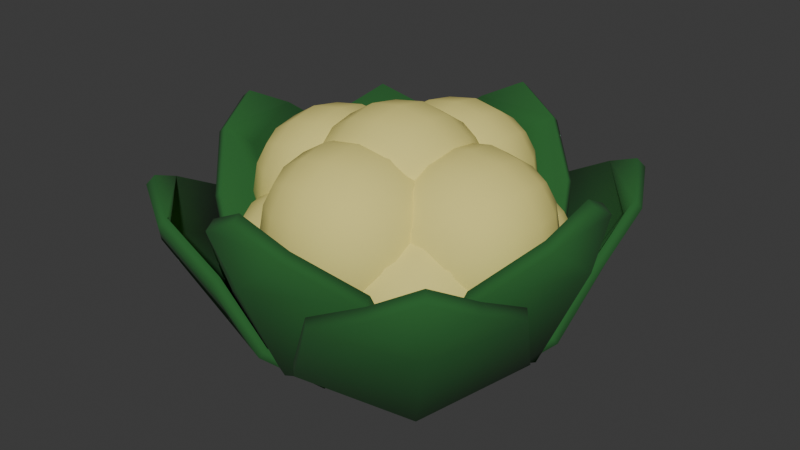 # Source: cauliflower_medium.blend  (saved by Blender 4.1.23; exported with 4.5.12 LTS)
import bpy
from mathutils import Matrix  # noqa: F401  (used for matrix-valued properties, if any)

bpy.ops.wm.read_factory_settings(use_empty=True)
scene = bpy.context.scene
scene.name = 'Scene'

# ---- collections
col_collection = bpy.data.collections.new('Collection'); scene.collection.children.link(col_collection)

# ---- materials (node trees are filled in below, after node groups)
mat_leafy_green = bpy.data.materials.new('leafy_green')
mat_leafy_green.use_transparent_shadow = False
mat_material_001 = bpy.data.materials.new('Material.001')
mat_material_001.alpha_threshold = 0.0
mat_material_001.use_transparent_shadow = False
mat_material_001.roughness = 0.5
mat_material_001.line_color = (0.0, 0.0, 0.0, 1.0)

# ---- material node trees
mat_leafy_green.use_nodes = True; mat_leafy_green.node_tree.nodes.clear()
_N = mat_leafy_green.node_tree.nodes; _L = mat_leafy_green.node_tree.links
n0 = _N.new('ShaderNodeBsdfPrincipled'); n0.name = 'Principled BSDF'; n0.location = (10, 300)
n0.inputs[0].default_value = (0.01741, 0.1197, 0.02477, 1.0)
n0.inputs[2].default_value = 1.0
n1 = _N.new('ShaderNodeOutputMaterial'); n1.name = 'Material Output'; n1.location = (300, 300)
_L.new(n0.outputs[0], n1.inputs[0])
n1.is_active_output = True
mat_material_001.use_nodes = True; mat_material_001.node_tree.nodes.clear()
_N = mat_material_001.node_tree.nodes; _L = mat_material_001.node_tree.links
n0 = _N.new('ShaderNodeOutputMaterial'); n0.name = 'Material Output'; n0.location = (300, 300)
n1 = _N.new('ShaderNodeBsdfPrincipled'); n1.name = 'Principled BSDF'; n1.location = (10, 300)
n1.inputs[0].default_value = (0.8001, 0.7091, 0.2089, 1.0)
n1.inputs[2].default_value = 1.0
n1.inputs[3].default_value = 1.45
_L.new(n1.outputs[0], n0.inputs[0])
n0.is_active_output = True

# ---- world
world_world = bpy.data.worlds.new('World'); scene.world = world_world
world_world.use_nodes = True; world_world.node_tree.nodes.clear()
_N = world_world.node_tree.nodes; _L = world_world.node_tree.links
n0 = _N.new('ShaderNodeOutputWorld'); n0.name = 'World Output'; n0.location = (300, 300)
n1 = _N.new('ShaderNodeBackground'); n1.name = 'Background'; n1.location = (10, 300)
n1.inputs[0].default_value = (0.05088, 0.05088, 0.05088, 1.0)
_L.new(n1.outputs[0], n0.inputs[0])
n0.is_active_output = True
world_world.color = (0.05088, 0.05088, 0.05088)
world_world.use_sun_shadow = False
world_world.sun_shadow_jitter_overblur = 0.0

# ---- meshes
me_plane_013 = bpy.data.meshes.new('Plane.013')
me_plane_013.from_pydata([(0.05976, 0.0729, 0.009035), (-0.07361, -0.05886, 0.009127), (0.4828, -0.1518, 0.2896), (0.1462, -0.4845, 0.2898), (0.4366, -0.05906, 0.112), (0.3329, 0.04586, 0.0174), (-0.04988, -0.3323, 0.01766), (0.05384, -0.4372, 0.1122), (0.02623, -0.02658, -0.05092), (0.1711, -0.1732, -0.03497), (0.2956, -0.2992, 0.02339), (0.4816, -0.323, 0.3822), (0.4087, -0.4134, 0.2898), (0.3174, -0.4852, 0.3823), (0.3182, 0.06071, 0.03907), (0.0428, 0.09008, 0.03546), (0.009795, -0.009932, -0.02556), (-0.09056, -0.04169, 0.03555), (0.03873, -0.4219, 0.1348), (0.1308, -0.4689, 0.3129), (0.4675, -0.1363, 0.3127), (0.4215, -0.04374, 0.1346), (-0.06453, -0.3174, 0.03933), (0.1553, -0.1572, -0.01087), (0.2805, -0.2838, 0.04598), (0.3019, -0.4695, 0.4057), (0.4661, -0.3073, 0.4056), (0.3942, -0.3987, 0.3112), (0.4239, -0.4288, 0.4385), (0.4083, -0.413, 0.4621)], [], [(8, 9, 6, 1), (9, 10, 7, 6), (5, 4, 10, 9), (0, 5, 9, 8), (10, 12, 13, 3, 7), (11, 28, 13, 12), (4, 2, 11, 12, 10), (16, 17, 22, 23), (23, 22, 18, 24), (14, 23, 24, 21), (15, 16, 23, 14), (24, 18, 19, 25, 27), (26, 27, 25, 29), (21, 24, 27, 26, 20), (0, 8, 16, 15), (6, 7, 18, 22), (2, 4, 21, 20), (5, 0, 15, 14), (28, 11, 26, 29), (4, 5, 14, 21), (11, 2, 20, 26), (8, 1, 17, 16), (1, 6, 22, 17), (3, 13, 25, 19), (7, 3, 19, 18), (13, 28, 29, 25)])
me_plane_013.polygons.foreach_set('use_smooth', [True] * 26)
_uv = me_plane_013.uv_layers.new(name='UVMap')
_uv.uv.foreach_set('vector', [0.5, 0.0, 0.5, 0.3333, 1.0, 0.3333, 1.0, 0.0, 0.5, 0.3333, 0.5, 0.6667, 1.0, 0.6667, 1.0, 0.3333, 0.0, 0.3333, 0.0, 0.6667, 0.5, 0.6667, 0.5, 0.3333, 0.0, 0.0, 0.0, 0.3333, 0.5, 0.3333, 0.5, 0.0, 0.5, 0.6667, 0.5, 0.9071, 0.6544, 1.0, 1.0, 1.0, 1.0, 0.6667, 0.3456, 1.0, 0.5, 1.0, 0.6544, 1.0, 0.5, 0.9071, 0.0, 0.6667, 0.0, 1.0, 0.3456, 1.0, 0.5, 0.9071, 0.5, 0.6667, 0.5, 0.0, 1.0, 0.0, 1.0, 0.3333, 0.5, 0.3333, 0.5, 0.3333, 1.0, 0.3333, 1.0, 0.6667, 0.5, 0.6667, 0.0, 0.3333, 0.5, 0.3333, 0.5, 0.6667, 0.0, 0.6667, 0.0, 0.0, 0.5, 0.0, 0.5, 0.3333, 0.0, 0.3333, 0.5, 0.6667, 1.0, 0.6667, 1.0, 1.0, 0.6544, 1.0, 0.5, 0.9071, 0.3456, 1.0, 0.5, 0.9071, 0.6544, 1.0, 0.5, 1.0, 0.0, 0.6667, 0.5, 0.6667, 0.5, 0.9071, 0.3456, 1.0, 0.0, 1.0, 0.0, 0.0, 0.5, 0.0, 0.5, 0.0, 0.0, 0.0, 1.0, 0.3333, 1.0, 0.6667, 1.0, 0.6667, 1.0, 0.3333, 0.0, 1.0, 0.0, 0.6667, 0.0, 0.6667, 0.0, 1.0, 0.0, 0.3333, 0.0, 0.0, 0.0, 0.0, 0.0, 0.3333, 0.5, 1.0, 0.3456, 1.0, 0.3456, 1.0, 0.5, 1.0, 0.0, 0.6667, 0.0, 0.3333, 0.0, 0.3333, 0.0, 0.6667, 0.3456, 1.0, 0.0, 1.0, 0.0, 1.0, 0.3456, 1.0, 0.5, 0.0, 1.0, 0.0, 1.0, 0.0, 0.5, 0.0, 1.0, 0.0, 1.0, 0.3333, 1.0, 0.3333, 1.0, 0.0, 1.0, 1.0, 0.6544, 1.0, 0.6544, 1.0, 1.0, 1.0, 1.0, 0.6667, 1.0, 1.0, 1.0, 1.0, 1.0, 0.6667, 0.6544, 1.0, 0.5, 1.0, 0.5, 1.0, 0.6544, 1.0])
me_plane_013.materials.append(mat_leafy_green)
me_plane_013.update()
me_plane_012 = bpy.data.meshes.new('Plane.012')
me_plane_012.from_pydata([(0.0729, -0.05976, 0.009035), (-0.05886, 0.07361, 0.009127), (-0.1518, -0.4828, 0.2896), (-0.4845, -0.1462, 0.2898), (-0.05906, -0.4366, 0.112), (0.04586, -0.3329, 0.0174), (-0.3323, 0.04988, 0.01766), (-0.4372, -0.05384, 0.1122), (-0.02658, -0.02623, -0.05092), (-0.1732, -0.1711, -0.03497), (-0.2992, -0.2956, 0.02339), (-0.323, -0.4816, 0.3822), (-0.4134, -0.4087, 0.2898), (-0.4852, -0.3174, 0.3823), (0.06071, -0.3182, 0.03907), (0.09008, -0.0428, 0.03546), (-0.009932, -0.009795, -0.02556), (-0.04169, 0.09056, 0.03555), (-0.4219, -0.03873, 0.1348), (-0.4689, -0.1308, 0.3129), (-0.1363, -0.4675, 0.3127), (-0.04374, -0.4215, 0.1346), (-0.3174, 0.06453, 0.03933), (-0.1572, -0.1553, -0.01087), (-0.2838, -0.2805, 0.04598), (-0.4695, -0.3019, 0.4057), (-0.3073, -0.4661, 0.4056), (-0.3987, -0.3942, 0.3112), (-0.4288, -0.4239, 0.4385), (-0.413, -0.4083, 0.4621)], [], [(8, 9, 6, 1), (9, 10, 7, 6), (5, 4, 10, 9), (0, 5, 9, 8), (10, 12, 13, 3, 7), (11, 28, 13, 12), (4, 2, 11, 12, 10), (16, 17, 22, 23), (23, 22, 18, 24), (14, 23, 24, 21), (15, 16, 23, 14), (24, 18, 19, 25, 27), (26, 27, 25, 29), (21, 24, 27, 26, 20), (0, 8, 16, 15), (6, 7, 18, 22), (2, 4, 21, 20), (5, 0, 15, 14), (28, 11, 26, 29), (4, 5, 14, 21), (11, 2, 20, 26), (8, 1, 17, 16), (1, 6, 22, 17), (3, 13, 25, 19), (7, 3, 19, 18), (13, 28, 29, 25)])
me_plane_012.polygons.foreach_set('use_smooth', [True] * 26)
_uv = me_plane_012.uv_layers.new(name='UVMap')
_uv.uv.foreach_set('vector', [0.5, 0.0, 0.5, 0.3333, 1.0, 0.3333, 1.0, 0.0, 0.5, 0.3333, 0.5, 0.6667, 1.0, 0.6667, 1.0, 0.3333, 0.0, 0.3333, 0.0, 0.6667, 0.5, 0.6667, 0.5, 0.3333, 0.0, 0.0, 0.0, 0.3333, 0.5, 0.3333, 0.5, 0.0, 0.5, 0.6667, 0.5, 0.9071, 0.6544, 1.0, 1.0, 1.0, 1.0, 0.6667, 0.3456, 1.0, 0.5, 1.0, 0.6544, 1.0, 0.5, 0.9071, 0.0, 0.6667, 0.0, 1.0, 0.3456, 1.0, 0.5, 0.9071, 0.5, 0.6667, 0.5, 0.0, 1.0, 0.0, 1.0, 0.3333, 0.5, 0.3333, 0.5, 0.3333, 1.0, 0.3333, 1.0, 0.6667, 0.5, 0.6667, 0.0, 0.3333, 0.5, 0.3333, 0.5, 0.6667, 0.0, 0.6667, 0.0, 0.0, 0.5, 0.0, 0.5, 0.3333, 0.0, 0.3333, 0.5, 0.6667, 1.0, 0.6667, 1.0, 1.0, 0.6544, 1.0, 0.5, 0.9071, 0.3456, 1.0, 0.5, 0.9071, 0.6544, 1.0, 0.5, 1.0, 0.0, 0.6667, 0.5, 0.6667, 0.5, 0.9071, 0.3456, 1.0, 0.0, 1.0, 0.0, 0.0, 0.5, 0.0, 0.5, 0.0, 0.0, 0.0, 1.0, 0.3333, 1.0, 0.6667, 1.0, 0.6667, 1.0, 0.3333, 0.0, 1.0, 0.0, 0.6667, 0.0, 0.6667, 0.0, 1.0, 0.0, 0.3333, 0.0, 0.0, 0.0, 0.0, 0.0, 0.3333, 0.5, 1.0, 0.3456, 1.0, 0.3456, 1.0, 0.5, 1.0, 0.0, 0.6667, 0.0, 0.3333, 0.0, 0.3333, 0.0, 0.6667, 0.3456, 1.0, 0.0, 1.0, 0.0, 1.0, 0.3456, 1.0, 0.5, 0.0, 1.0, 0.0, 1.0, 0.0, 0.5, 0.0, 1.0, 0.0, 1.0, 0.3333, 1.0, 0.3333, 1.0, 0.0, 1.0, 1.0, 0.6544, 1.0, 0.6544, 1.0, 1.0, 1.0, 1.0, 0.6667, 1.0, 1.0, 1.0, 1.0, 1.0, 0.6667, 0.6544, 1.0, 0.5, 1.0, 0.5, 1.0, 0.6544, 1.0])
me_plane_012.materials.append(mat_leafy_green)
me_plane_012.update()
me_plane_011 = bpy.data.meshes.new('Plane.011')
me_plane_011.from_pydata([(-0.05976, -0.0729, 0.009035), (0.07361, 0.05886, 0.009127), (-0.4828, 0.1518, 0.2896), (-0.1462, 0.4845, 0.2898), (-0.4366, 0.05906, 0.112), (-0.3329, -0.04586, 0.0174), (0.04988, 0.3323, 0.01766), (-0.05384, 0.4372, 0.1122), (-0.02623, 0.02658, -0.05092), (-0.1711, 0.1732, -0.03497), (-0.2956, 0.2992, 0.02339), (-0.4816, 0.323, 0.3822), (-0.4087, 0.4134, 0.2898), (-0.3174, 0.4852, 0.3823), (-0.3182, -0.06071, 0.03907), (-0.0428, -0.09008, 0.03546), (-0.009795, 0.009932, -0.02556), (0.09056, 0.04169, 0.03555), (-0.03873, 0.4219, 0.1348), (-0.1308, 0.4689, 0.3129), (-0.4675, 0.1363, 0.3127), (-0.4215, 0.04374, 0.1346), (0.06453, 0.3174, 0.03933), (-0.1553, 0.1572, -0.01087), (-0.2805, 0.2838, 0.04598), (-0.3019, 0.4695, 0.4057), (-0.4661, 0.3073, 0.4056), (-0.3942, 0.3987, 0.3112), (-0.4239, 0.4288, 0.4385), (-0.4083, 0.413, 0.4621)], [], [(8, 9, 6, 1), (9, 10, 7, 6), (5, 4, 10, 9), (0, 5, 9, 8), (10, 12, 13, 3, 7), (11, 28, 13, 12), (4, 2, 11, 12, 10), (16, 17, 22, 23), (23, 22, 18, 24), (14, 23, 24, 21), (15, 16, 23, 14), (24, 18, 19, 25, 27), (26, 27, 25, 29), (21, 24, 27, 26, 20), (0, 8, 16, 15), (6, 7, 18, 22), (2, 4, 21, 20), (5, 0, 15, 14), (28, 11, 26, 29), (4, 5, 14, 21), (11, 2, 20, 26), (8, 1, 17, 16), (1, 6, 22, 17), (3, 13, 25, 19), (7, 3, 19, 18), (13, 28, 29, 25)])
me_plane_011.polygons.foreach_set('use_smooth', [True] * 26)
_uv = me_plane_011.uv_layers.new(name='UVMap')
_uv.uv.foreach_set('vector', [0.5, 0.0, 0.5, 0.3333, 1.0, 0.3333, 1.0, 0.0, 0.5, 0.3333, 0.5, 0.6667, 1.0, 0.6667, 1.0, 0.3333, 0.0, 0.3333, 0.0, 0.6667, 0.5, 0.6667, 0.5, 0.3333, 0.0, 0.0, 0.0, 0.3333, 0.5, 0.3333, 0.5, 0.0, 0.5, 0.6667, 0.5, 0.9071, 0.6544, 1.0, 1.0, 1.0, 1.0, 0.6667, 0.3456, 1.0, 0.5, 1.0, 0.6544, 1.0, 0.5, 0.9071, 0.0, 0.6667, 0.0, 1.0, 0.3456, 1.0, 0.5, 0.9071, 0.5, 0.6667, 0.5, 0.0, 1.0, 0.0, 1.0, 0.3333, 0.5, 0.3333, 0.5, 0.3333, 1.0, 0.3333, 1.0, 0.6667, 0.5, 0.6667, 0.0, 0.3333, 0.5, 0.3333, 0.5, 0.6667, 0.0, 0.6667, 0.0, 0.0, 0.5, 0.0, 0.5, 0.3333, 0.0, 0.3333, 0.5, 0.6667, 1.0, 0.6667, 1.0, 1.0, 0.6544, 1.0, 0.5, 0.9071, 0.3456, 1.0, 0.5, 0.9071, 0.6544, 1.0, 0.5, 1.0, 0.0, 0.6667, 0.5, 0.6667, 0.5, 0.9071, 0.3456, 1.0, 0.0, 1.0, 0.0, 0.0, 0.5, 0.0, 0.5, 0.0, 0.0, 0.0, 1.0, 0.3333, 1.0, 0.6667, 1.0, 0.6667, 1.0, 0.3333, 0.0, 1.0, 0.0, 0.6667, 0.0, 0.6667, 0.0, 1.0, 0.0, 0.3333, 0.0, 0.0, 0.0, 0.0, 0.0, 0.3333, 0.5, 1.0, 0.3456, 1.0, 0.3456, 1.0, 0.5, 1.0, 0.0, 0.6667, 0.0, 0.3333, 0.0, 0.3333, 0.0, 0.6667, 0.3456, 1.0, 0.0, 1.0, 0.0, 1.0, 0.3456, 1.0, 0.5, 0.0, 1.0, 0.0, 1.0, 0.0, 0.5, 0.0, 1.0, 0.0, 1.0, 0.3333, 1.0, 0.3333, 1.0, 0.0, 1.0, 1.0, 0.6544, 1.0, 0.6544, 1.0, 1.0, 1.0, 1.0, 0.6667, 1.0, 1.0, 1.0, 1.0, 1.0, 0.6667, 0.6544, 1.0, 0.5, 1.0, 0.5, 1.0, 0.6544, 1.0])
me_plane_011.materials.append(mat_leafy_green)
me_plane_011.update()
me_plane_010 = bpy.data.meshes.new('Plane.010')
me_plane_010.from_pydata([(-0.0729, 0.05976, 0.009035), (0.05886, -0.07361, 0.009127), (0.1518, 0.4828, 0.2896), (0.4845, 0.1462, 0.2898), (0.05906, 0.4366, 0.112), (-0.04586, 0.3329, 0.0174), (0.3323, -0.04988, 0.01766), (0.4372, 0.05384, 0.1122), (0.02658, 0.02623, -0.05092), (0.1732, 0.1711, -0.03497), (0.2992, 0.2956, 0.02339), (0.323, 0.4816, 0.3822), (0.4134, 0.4087, 0.2898), (0.4852, 0.3174, 0.3823), (-0.06071, 0.3182, 0.03907), (-0.09008, 0.0428, 0.03546), (0.009932, 0.009795, -0.02556), (0.04169, -0.09056, 0.03555), (0.4219, 0.03873, 0.1348), (0.4689, 0.1308, 0.3129), (0.1363, 0.4675, 0.3127), (0.04374, 0.4215, 0.1346), (0.3174, -0.06453, 0.03933), (0.1572, 0.1553, -0.01087), (0.2838, 0.2805, 0.04598), (0.4695, 0.3019, 0.4057), (0.3073, 0.4661, 0.4056), (0.3987, 0.3942, 0.3112), (0.4288, 0.4239, 0.4385), (0.413, 0.4083, 0.4621)], [], [(8, 9, 6, 1), (9, 10, 7, 6), (5, 4, 10, 9), (0, 5, 9, 8), (10, 12, 13, 3, 7), (11, 28, 13, 12), (4, 2, 11, 12, 10), (16, 17, 22, 23), (23, 22, 18, 24), (14, 23, 24, 21), (15, 16, 23, 14), (24, 18, 19, 25, 27), (26, 27, 25, 29), (21, 24, 27, 26, 20), (0, 8, 16, 15), (6, 7, 18, 22), (2, 4, 21, 20), (5, 0, 15, 14), (28, 11, 26, 29), (4, 5, 14, 21), (11, 2, 20, 26), (8, 1, 17, 16), (1, 6, 22, 17), (3, 13, 25, 19), (7, 3, 19, 18), (13, 28, 29, 25)])
me_plane_010.polygons.foreach_set('use_smooth', [True] * 26)
_uv = me_plane_010.uv_layers.new(name='UVMap')
_uv.uv.foreach_set('vector', [0.5, 0.0, 0.5, 0.3333, 1.0, 0.3333, 1.0, 0.0, 0.5, 0.3333, 0.5, 0.6667, 1.0, 0.6667, 1.0, 0.3333, 0.0, 0.3333, 0.0, 0.6667, 0.5, 0.6667, 0.5, 0.3333, 0.0, 0.0, 0.0, 0.3333, 0.5, 0.3333, 0.5, 0.0, 0.5, 0.6667, 0.5, 0.9071, 0.6544, 1.0, 1.0, 1.0, 1.0, 0.6667, 0.3456, 1.0, 0.5, 1.0, 0.6544, 1.0, 0.5, 0.9071, 0.0, 0.6667, 0.0, 1.0, 0.3456, 1.0, 0.5, 0.9071, 0.5, 0.6667, 0.5, 0.0, 1.0, 0.0, 1.0, 0.3333, 0.5, 0.3333, 0.5, 0.3333, 1.0, 0.3333, 1.0, 0.6667, 0.5, 0.6667, 0.0, 0.3333, 0.5, 0.3333, 0.5, 0.6667, 0.0, 0.6667, 0.0, 0.0, 0.5, 0.0, 0.5, 0.3333, 0.0, 0.3333, 0.5, 0.6667, 1.0, 0.6667, 1.0, 1.0, 0.6544, 1.0, 0.5, 0.9071, 0.3456, 1.0, 0.5, 0.9071, 0.6544, 1.0, 0.5, 1.0, 0.0, 0.6667, 0.5, 0.6667, 0.5, 0.9071, 0.3456, 1.0, 0.0, 1.0, 0.0, 0.0, 0.5, 0.0, 0.5, 0.0, 0.0, 0.0, 1.0, 0.3333, 1.0, 0.6667, 1.0, 0.6667, 1.0, 0.3333, 0.0, 1.0, 0.0, 0.6667, 0.0, 0.6667, 0.0, 1.0, 0.0, 0.3333, 0.0, 0.0, 0.0, 0.0, 0.0, 0.3333, 0.5, 1.0, 0.3456, 1.0, 0.3456, 1.0, 0.5, 1.0, 0.0, 0.6667, 0.0, 0.3333, 0.0, 0.3333, 0.0, 0.6667, 0.3456, 1.0, 0.0, 1.0, 0.0, 1.0, 0.3456, 1.0, 0.5, 0.0, 1.0, 0.0, 1.0, 0.0, 0.5, 0.0, 1.0, 0.0, 1.0, 0.3333, 1.0, 0.3333, 1.0, 0.0, 1.0, 1.0, 0.6544, 1.0, 0.6544, 1.0, 1.0, 1.0, 1.0, 0.6667, 1.0, 1.0, 1.0, 1.0, 1.0, 0.6667, 0.6544, 1.0, 0.5, 1.0, 0.5, 1.0, 0.6544, 1.0])
me_plane_010.materials.append(mat_leafy_green)
me_plane_010.update()
me_plane_009 = bpy.data.meshes.new('Plane.009')
me_plane_009.from_pydata([(0.01096, -0.09374, 0.007714), (0.01096, 0.09374, 0.007714), (-0.4057, -0.2366, 0.3457), (-0.4057, 0.2366, 0.3457), (-0.3312, -0.269, 0.1567), (-0.1973, -0.269, 0.04369), (-0.1973, 0.269, 0.04369), (-0.3312, 0.269, 0.1567), (-0.04368, 2.135e-08, -0.04561), (-0.246, 1.202e-07, -0.002852), (-0.4139, 2.023e-07, 0.07816), (-0.5134, -0.1154, 0.4533), (-0.5384, 2.632e-07, 0.3633), (-0.5134, 0.1154, 0.4533), (-0.1738, -0.269, 0.06244), (0.03834, -0.09374, 0.03076), (-0.01717, 8.392e-09, -0.02352), (0.03834, 0.09374, 0.03076), (-0.3069, 0.269, 0.1763), (-0.381, 0.2366, 0.3657), (-0.381, -0.2366, 0.3657), (-0.3069, -0.269, 0.1763), (-0.1738, 0.269, 0.06244), (-0.2205, 1.078e-07, 0.0181), (-0.3896, 1.904e-07, 0.09773), (-0.4885, 0.1154, 0.4736), (-0.4885, -0.1154, 0.4736), (-0.5152, 2.518e-07, 0.3818), (-0.5405, 2.642e-07, 0.5136), (-0.5154, 2.519e-07, 0.534)], [], [(8, 9, 6, 1), (9, 10, 7, 6), (5, 4, 10, 9), (0, 5, 9, 8), (10, 12, 13, 3, 7), (11, 28, 13, 12), (4, 2, 11, 12, 10), (16, 17, 22, 23), (23, 22, 18, 24), (14, 23, 24, 21), (15, 16, 23, 14), (24, 18, 19, 25, 27), (26, 27, 25, 29), (21, 24, 27, 26, 20), (0, 8, 16, 15), (6, 7, 18, 22), (2, 4, 21, 20), (5, 0, 15, 14), (28, 11, 26, 29), (4, 5, 14, 21), (11, 2, 20, 26), (8, 1, 17, 16), (1, 6, 22, 17), (3, 13, 25, 19), (7, 3, 19, 18), (13, 28, 29, 25)])
me_plane_009.polygons.foreach_set('use_smooth', [True] * 26)
_uv = me_plane_009.uv_layers.new(name='UVMap')
_uv.uv.foreach_set('vector', [0.5, 0.0, 0.5, 0.3333, 1.0, 0.3333, 1.0, 0.0, 0.5, 0.3333, 0.5, 0.6667, 1.0, 0.6667, 1.0, 0.3333, 0.0, 0.3333, 0.0, 0.6667, 0.5, 0.6667, 0.5, 0.3333, 0.0, 0.0, 0.0, 0.3333, 0.5, 0.3333, 0.5, 0.0, 0.5, 0.6667, 0.5, 0.9071, 0.6544, 1.0, 1.0, 1.0, 1.0, 0.6667, 0.3456, 1.0, 0.5, 1.0, 0.6544, 1.0, 0.5, 0.9071, 0.0, 0.6667, 0.0, 1.0, 0.3456, 1.0, 0.5, 0.9071, 0.5, 0.6667, 0.5, 0.0, 1.0, 0.0, 1.0, 0.3333, 0.5, 0.3333, 0.5, 0.3333, 1.0, 0.3333, 1.0, 0.6667, 0.5, 0.6667, 0.0, 0.3333, 0.5, 0.3333, 0.5, 0.6667, 0.0, 0.6667, 0.0, 0.0, 0.5, 0.0, 0.5, 0.3333, 0.0, 0.3333, 0.5, 0.6667, 1.0, 0.6667, 1.0, 1.0, 0.6544, 1.0, 0.5, 0.9071, 0.3456, 1.0, 0.5, 0.9071, 0.6544, 1.0, 0.5, 1.0, 0.0, 0.6667, 0.5, 0.6667, 0.5, 0.9071, 0.3456, 1.0, 0.0, 1.0, 0.0, 0.0, 0.5, 0.0, 0.5, 0.0, 0.0, 0.0, 1.0, 0.3333, 1.0, 0.6667, 1.0, 0.6667, 1.0, 0.3333, 0.0, 1.0, 0.0, 0.6667, 0.0, 0.6667, 0.0, 1.0, 0.0, 0.3333, 0.0, 0.0, 0.0, 0.0, 0.0, 0.3333, 0.5, 1.0, 0.3456, 1.0, 0.3456, 1.0, 0.5, 1.0, 0.0, 0.6667, 0.0, 0.3333, 0.0, 0.3333, 0.0, 0.6667, 0.3456, 1.0, 0.0, 1.0, 0.0, 1.0, 0.3456, 1.0, 0.5, 0.0, 1.0, 0.0, 1.0, 0.0, 0.5, 0.0, 1.0, 0.0, 1.0, 0.3333, 1.0, 0.3333, 1.0, 0.0, 1.0, 1.0, 0.6544, 1.0, 0.6544, 1.0, 1.0, 1.0, 1.0, 0.6667, 1.0, 1.0, 1.0, 1.0, 1.0, 0.6667, 0.6544, 1.0, 0.5, 1.0, 0.5, 1.0, 0.6544, 1.0])
me_plane_009.materials.append(mat_leafy_green)
me_plane_009.update()
me_plane_008 = bpy.data.meshes.new('Plane.008')
me_plane_008.from_pydata([(0.09374, 0.01096, 0.007714), (-0.09374, 0.01096, 0.007714), (0.2366, -0.4057, 0.3457), (-0.2366, -0.4057, 0.3457), (0.269, -0.3312, 0.1567), (0.269, -0.1973, 0.04369), (-0.269, -0.1973, 0.04369), (-0.269, -0.3312, 0.1567), (-1.423e-08, -0.04368, -0.04561), (-8.014e-08, -0.246, -0.002852), (-1.349e-07, -0.4139, 0.07816), (0.1154, -0.5134, 0.4533), (-1.754e-07, -0.5384, 0.3633), (-0.1154, -0.5134, 0.4533), (0.269, -0.1738, 0.06244), (0.09374, 0.03834, 0.03076), (-5.595e-09, -0.01717, -0.02352), (-0.09374, 0.03834, 0.03076), (-0.269, -0.3069, 0.1763), (-0.2366, -0.381, 0.3657), (0.2366, -0.381, 0.3657), (0.269, -0.3069, 0.1763), (-0.269, -0.1738, 0.06244), (-7.184e-08, -0.2205, 0.0181), (-1.269e-07, -0.3896, 0.09773), (-0.1154, -0.4885, 0.4736), (0.1154, -0.4885, 0.4736), (-1.679e-07, -0.5152, 0.3818), (-1.761e-07, -0.5405, 0.5136), (-1.679e-07, -0.5154, 0.534)], [], [(8, 9, 6, 1), (9, 10, 7, 6), (5, 4, 10, 9), (0, 5, 9, 8), (10, 12, 13, 3, 7), (11, 28, 13, 12), (4, 2, 11, 12, 10), (16, 17, 22, 23), (23, 22, 18, 24), (14, 23, 24, 21), (15, 16, 23, 14), (24, 18, 19, 25, 27), (26, 27, 25, 29), (21, 24, 27, 26, 20), (0, 8, 16, 15), (6, 7, 18, 22), (2, 4, 21, 20), (5, 0, 15, 14), (28, 11, 26, 29), (4, 5, 14, 21), (11, 2, 20, 26), (8, 1, 17, 16), (1, 6, 22, 17), (3, 13, 25, 19), (7, 3, 19, 18), (13, 28, 29, 25)])
me_plane_008.polygons.foreach_set('use_smooth', [True] * 26)
_uv = me_plane_008.uv_layers.new(name='UVMap')
_uv.uv.foreach_set('vector', [0.5, 0.0, 0.5, 0.3333, 1.0, 0.3333, 1.0, 0.0, 0.5, 0.3333, 0.5, 0.6667, 1.0, 0.6667, 1.0, 0.3333, 0.0, 0.3333, 0.0, 0.6667, 0.5, 0.6667, 0.5, 0.3333, 0.0, 0.0, 0.0, 0.3333, 0.5, 0.3333, 0.5, 0.0, 0.5, 0.6667, 0.5, 0.9071, 0.6544, 1.0, 1.0, 1.0, 1.0, 0.6667, 0.3456, 1.0, 0.5, 1.0, 0.6544, 1.0, 0.5, 0.9071, 0.0, 0.6667, 0.0, 1.0, 0.3456, 1.0, 0.5, 0.9071, 0.5, 0.6667, 0.5, 0.0, 1.0, 0.0, 1.0, 0.3333, 0.5, 0.3333, 0.5, 0.3333, 1.0, 0.3333, 1.0, 0.6667, 0.5, 0.6667, 0.0, 0.3333, 0.5, 0.3333, 0.5, 0.6667, 0.0, 0.6667, 0.0, 0.0, 0.5, 0.0, 0.5, 0.3333, 0.0, 0.3333, 0.5, 0.6667, 1.0, 0.6667, 1.0, 1.0, 0.6544, 1.0, 0.5, 0.9071, 0.3456, 1.0, 0.5, 0.9071, 0.6544, 1.0, 0.5, 1.0, 0.0, 0.6667, 0.5, 0.6667, 0.5, 0.9071, 0.3456, 1.0, 0.0, 1.0, 0.0, 0.0, 0.5, 0.0, 0.5, 0.0, 0.0, 0.0, 1.0, 0.3333, 1.0, 0.6667, 1.0, 0.6667, 1.0, 0.3333, 0.0, 1.0, 0.0, 0.6667, 0.0, 0.6667, 0.0, 1.0, 0.0, 0.3333, 0.0, 0.0, 0.0, 0.0, 0.0, 0.3333, 0.5, 1.0, 0.3456, 1.0, 0.3456, 1.0, 0.5, 1.0, 0.0, 0.6667, 0.0, 0.3333, 0.0, 0.3333, 0.0, 0.6667, 0.3456, 1.0, 0.0, 1.0, 0.0, 1.0, 0.3456, 1.0, 0.5, 0.0, 1.0, 0.0, 1.0, 0.0, 0.5, 0.0, 1.0, 0.0, 1.0, 0.3333, 1.0, 0.3333, 1.0, 0.0, 1.0, 1.0, 0.6544, 1.0, 0.6544, 1.0, 1.0, 1.0, 1.0, 0.6667, 1.0, 1.0, 1.0, 1.0, 1.0, 0.6667, 0.6544, 1.0, 0.5, 1.0, 0.5, 1.0, 0.6544, 1.0])
me_plane_008.materials.append(mat_leafy_green)
me_plane_008.update()
me_plane_007 = bpy.data.meshes.new('Plane.007')
me_plane_007.from_pydata([(-0.01096, 0.09374, 0.007714), (-0.01096, -0.09374, 0.007714), (0.4057, 0.2366, 0.3457), (0.4057, -0.2366, 0.3457), (0.3312, 0.269, 0.1567), (0.1973, 0.269, 0.04369), (0.1973, -0.269, 0.04369), (0.3312, -0.269, 0.1567), (0.04368, -1.909e-09, -0.04561), (0.246, -1.075e-08, -0.002852), (0.4139, -1.809e-08, 0.07816), (0.5134, 0.1154, 0.4533), (0.5384, -2.354e-08, 0.3633), (0.5134, -0.1154, 0.4533), (0.1738, 0.269, 0.06244), (-0.03834, 0.09374, 0.03076), (0.01717, -7.505e-10, -0.02352), (-0.03834, -0.09374, 0.03076), (0.3069, -0.269, 0.1763), (0.381, -0.2366, 0.3657), (0.381, 0.2366, 0.3657), (0.3069, 0.269, 0.1763), (0.1738, -0.269, 0.06244), (0.2205, -9.637e-09, 0.0181), (0.3896, -1.703e-08, 0.09773), (0.4885, -0.1154, 0.4736), (0.4885, 0.1154, 0.4736), (0.5152, -2.252e-08, 0.3818), (0.5405, -2.362e-08, 0.5136), (0.5154, -2.253e-08, 0.534)], [], [(8, 9, 6, 1), (9, 10, 7, 6), (5, 4, 10, 9), (0, 5, 9, 8), (10, 12, 13, 3, 7), (11, 28, 13, 12), (4, 2, 11, 12, 10), (16, 17, 22, 23), (23, 22, 18, 24), (14, 23, 24, 21), (15, 16, 23, 14), (24, 18, 19, 25, 27), (26, 27, 25, 29), (21, 24, 27, 26, 20), (0, 8, 16, 15), (6, 7, 18, 22), (2, 4, 21, 20), (5, 0, 15, 14), (28, 11, 26, 29), (4, 5, 14, 21), (11, 2, 20, 26), (8, 1, 17, 16), (1, 6, 22, 17), (3, 13, 25, 19), (7, 3, 19, 18), (13, 28, 29, 25)])
me_plane_007.polygons.foreach_set('use_smooth', [True] * 26)
_uv = me_plane_007.uv_layers.new(name='UVMap')
_uv.uv.foreach_set('vector', [0.5, 0.0, 0.5, 0.3333, 1.0, 0.3333, 1.0, 0.0, 0.5, 0.3333, 0.5, 0.6667, 1.0, 0.6667, 1.0, 0.3333, 0.0, 0.3333, 0.0, 0.6667, 0.5, 0.6667, 0.5, 0.3333, 0.0, 0.0, 0.0, 0.3333, 0.5, 0.3333, 0.5, 0.0, 0.5, 0.6667, 0.5, 0.9071, 0.6544, 1.0, 1.0, 1.0, 1.0, 0.6667, 0.3456, 1.0, 0.5, 1.0, 0.6544, 1.0, 0.5, 0.9071, 0.0, 0.6667, 0.0, 1.0, 0.3456, 1.0, 0.5, 0.9071, 0.5, 0.6667, 0.5, 0.0, 1.0, 0.0, 1.0, 0.3333, 0.5, 0.3333, 0.5, 0.3333, 1.0, 0.3333, 1.0, 0.6667, 0.5, 0.6667, 0.0, 0.3333, 0.5, 0.3333, 0.5, 0.6667, 0.0, 0.6667, 0.0, 0.0, 0.5, 0.0, 0.5, 0.3333, 0.0, 0.3333, 0.5, 0.6667, 1.0, 0.6667, 1.0, 1.0, 0.6544, 1.0, 0.5, 0.9071, 0.3456, 1.0, 0.5, 0.9071, 0.6544, 1.0, 0.5, 1.0, 0.0, 0.6667, 0.5, 0.6667, 0.5, 0.9071, 0.3456, 1.0, 0.0, 1.0, 0.0, 0.0, 0.5, 0.0, 0.5, 0.0, 0.0, 0.0, 1.0, 0.3333, 1.0, 0.6667, 1.0, 0.6667, 1.0, 0.3333, 0.0, 1.0, 0.0, 0.6667, 0.0, 0.6667, 0.0, 1.0, 0.0, 0.3333, 0.0, 0.0, 0.0, 0.0, 0.0, 0.3333, 0.5, 1.0, 0.3456, 1.0, 0.3456, 1.0, 0.5, 1.0, 0.0, 0.6667, 0.0, 0.3333, 0.0, 0.3333, 0.0, 0.6667, 0.3456, 1.0, 0.0, 1.0, 0.0, 1.0, 0.3456, 1.0, 0.5, 0.0, 1.0, 0.0, 1.0, 0.0, 0.5, 0.0, 1.0, 0.0, 1.0, 0.3333, 1.0, 0.3333, 1.0, 0.0, 1.0, 1.0, 0.6544, 1.0, 0.6544, 1.0, 1.0, 1.0, 1.0, 0.6667, 1.0, 1.0, 1.0, 1.0, 1.0, 0.6667, 0.6544, 1.0, 0.5, 1.0, 0.5, 1.0, 0.6544, 1.0])
me_plane_007.materials.append(mat_leafy_green)
me_plane_007.update()
me_plane = bpy.data.meshes.new('Plane')
me_plane.from_pydata([(-0.09374, -0.01096, 0.007714), (0.09374, -0.01096, 0.007714), (-0.2366, 0.4057, 0.3457), (0.2366, 0.4057, 0.3457), (-0.269, 0.3312, 0.1567), (-0.269, 0.1973, 0.04369), (0.269, 0.1973, 0.04369), (0.269, 0.3312, 0.1567), (-2.091e-17, 0.04368, -0.04561), (-5.403e-17, 0.246, -0.002852), (-6.723e-17, 0.4139, 0.07816), (-0.1154, 0.5134, 0.4533), (1.045e-18, 0.5384, 0.3633), (0.1154, 0.5134, 0.4533), (-0.269, 0.1738, 0.06244), (-0.09374, -0.03834, 0.03076), (-1.478e-17, 0.01717, -0.02352), (0.09374, -0.03834, 0.03076), (0.269, 0.3069, 0.1763), (0.2366, 0.381, 0.3657), (-0.2366, 0.381, 0.3657), (-0.269, 0.3069, 0.1763), (0.269, 0.1738, 0.06244), (-4.849e-17, 0.2205, 0.0181), (-6.24e-17, 0.3896, 0.09773), (0.1154, 0.4885, 0.4736), (-0.1154, 0.4885, 0.4736), (5.286e-18, 0.5152, 0.3818), (3.939e-17, 0.5405, 0.5136), (4.466e-17, 0.5154, 0.534)], [], [(8, 9, 6, 1), (9, 10, 7, 6), (5, 4, 10, 9), (0, 5, 9, 8), (10, 12, 13, 3, 7), (11, 28, 13, 12), (4, 2, 11, 12, 10), (16, 17, 22, 23), (23, 22, 18, 24), (14, 23, 24, 21), (15, 16, 23, 14), (24, 18, 19, 25, 27), (26, 27, 25, 29), (21, 24, 27, 26, 20), (0, 8, 16, 15), (6, 7, 18, 22), (2, 4, 21, 20), (5, 0, 15, 14), (28, 11, 26, 29), (4, 5, 14, 21), (11, 2, 20, 26), (8, 1, 17, 16), (1, 6, 22, 17), (3, 13, 25, 19), (7, 3, 19, 18), (13, 28, 29, 25)])
me_plane.polygons.foreach_set('use_smooth', [True] * 26)
_uv = me_plane.uv_layers.new(name='UVMap')
_uv.uv.foreach_set('vector', [0.5, 0.0, 0.5, 0.3333, 1.0, 0.3333, 1.0, 0.0, 0.5, 0.3333, 0.5, 0.6667, 1.0, 0.6667, 1.0, 0.3333, 0.0, 0.3333, 0.0, 0.6667, 0.5, 0.6667, 0.5, 0.3333, 0.0, 0.0, 0.0, 0.3333, 0.5, 0.3333, 0.5, 0.0, 0.5, 0.6667, 0.5, 0.9071, 0.6544, 1.0, 1.0, 1.0, 1.0, 0.6667, 0.3456, 1.0, 0.5, 1.0, 0.6544, 1.0, 0.5, 0.9071, 0.0, 0.6667, 0.0, 1.0, 0.3456, 1.0, 0.5, 0.9071, 0.5, 0.6667, 0.5, 0.0, 1.0, 0.0, 1.0, 0.3333, 0.5, 0.3333, 0.5, 0.3333, 1.0, 0.3333, 1.0, 0.6667, 0.5, 0.6667, 0.0, 0.3333, 0.5, 0.3333, 0.5, 0.6667, 0.0, 0.6667, 0.0, 0.0, 0.5, 0.0, 0.5, 0.3333, 0.0, 0.3333, 0.5, 0.6667, 1.0, 0.6667, 1.0, 1.0, 0.6544, 1.0, 0.5, 0.9071, 0.3456, 1.0, 0.5, 0.9071, 0.6544, 1.0, 0.5, 1.0, 0.0, 0.6667, 0.5, 0.6667, 0.5, 0.9071, 0.3456, 1.0, 0.0, 1.0, 0.0, 0.0, 0.5, 0.0, 0.5, 0.0, 0.0, 0.0, 1.0, 0.3333, 1.0, 0.6667, 1.0, 0.6667, 1.0, 0.3333, 0.0, 1.0, 0.0, 0.6667, 0.0, 0.6667, 0.0, 1.0, 0.0, 0.3333, 0.0, 0.0, 0.0, 0.0, 0.0, 0.3333, 0.5, 1.0, 0.3456, 1.0, 0.3456, 1.0, 0.5, 1.0, 0.0, 0.6667, 0.0, 0.3333, 0.0, 0.3333, 0.0, 0.6667, 0.3456, 1.0, 0.0, 1.0, 0.0, 1.0, 0.3456, 1.0, 0.5, 0.0, 1.0, 0.0, 1.0, 0.0, 0.5, 0.0, 1.0, 0.0, 1.0, 0.3333, 1.0, 0.3333, 1.0, 0.0, 1.0, 1.0, 0.6544, 1.0, 0.6544, 1.0, 1.0, 1.0, 1.0, 0.6667, 1.0, 1.0, 1.0, 1.0, 1.0, 0.6667, 0.6544, 1.0, 0.5, 1.0, 0.5, 1.0, 0.6544, 1.0])
me_plane.materials.append(mat_leafy_green)
me_plane.update()
me_cube_001 = bpy.data.meshes.new('Cube.001')
me_cube_001.from_pydata([(0.2567, 0.2567, 0.2567), (0.2567, 0.2567, -0.2567), (0.2567, -0.2567, 0.2567), (0.2567, -0.2567, -0.2567), (-0.2567, 0.2567, 0.2567), (-0.2567, 0.2567, -0.2567), (-0.2567, -0.2567, 0.2567), (-0.2567, -0.2567, -0.2567), (0.06069, 0.2567, 0.2018), (0.06069, 0.2567, -0.3116), (0.06069, -0.2567, 0.2018), (0.06069, -0.2567, -0.3116), (-0.4527, 0.2567, 0.2018), (-0.4527, 0.2567, -0.3116), (-0.4527, -0.2567, 0.2018), (-0.4527, -0.2567, -0.3116), (0.4605, 0.2567, 0.1992), (0.4605, 0.2567, -0.3142), (0.4605, -0.2567, 0.1992), (0.4605, -0.2567, -0.3142), (-0.05285, 0.2567, 0.1992), (-0.05285, 0.2567, -0.3142), (-0.05285, -0.2567, 0.1992), (-0.05285, -0.2567, -0.3142), (0.2567, 0.08944, 0.2096), (0.2567, 0.08944, -0.3037), (0.2567, -0.4239, 0.2096), (0.2567, -0.4239, -0.3037), (-0.2567, 0.08944, 0.2096), (-0.2567, 0.08944, -0.3037), (-0.2567, -0.4239, 0.2096), (-0.2567, -0.4239, -0.3037), (0.2567, 0.4736, 0.2018), (0.2567, 0.4736, -0.3116), (0.2567, -0.03979, 0.2018), (0.2567, -0.03979, -0.3116), (-0.2567, 0.4736, 0.2018), (-0.2567, 0.4736, -0.3116), (-0.2567, -0.03979, 0.2018), (-0.2567, -0.03979, -0.3116), (0.1049, 0.3683, 0.06737), (0.1049, 0.3683, -0.446), (0.1049, -0.145, 0.06737), (0.1049, -0.145, -0.446), (-0.4084, 0.3683, 0.06737), (-0.4084, 0.3683, -0.446), (-0.4084, -0.145, 0.06737), (-0.4084, -0.145, -0.446), (0.4373, 0.3852, 0.06737), (0.4373, 0.3852, -0.446), (0.4373, -0.1281, 0.06737), (0.4373, -0.1281, -0.446), (-0.07606, 0.3852, 0.06737), (-0.07606, 0.3852, -0.446), (-0.07606, -0.1281, 0.06737), (-0.07606, -0.1281, -0.446), (0.4103, 0.1344, 0.06737), (0.4103, 0.1344, -0.446), (0.4103, -0.379, 0.06737), (0.4103, -0.379, -0.446), (-0.103, 0.1344, 0.06737), (-0.103, 0.1344, -0.446), (-0.103, -0.379, 0.06737), (-0.103, -0.379, -0.446), (0.1193, 0.1062, 0.06737), (0.1193, 0.1062, -0.446), (0.1193, -0.4072, 0.06737), (0.1193, -0.4072, -0.446), (-0.394, 0.1062, 0.06737), (-0.394, 0.1062, -0.446), (-0.394, -0.4072, 0.06737), (-0.394, -0.4072, -0.446)], [], [(0, 4, 6, 2), (3, 2, 6, 7), (7, 6, 4, 5), (5, 1, 3, 7), (1, 0, 2, 3), (5, 4, 0, 1), (8, 12, 14, 10), (11, 10, 14, 15), (15, 14, 12, 13), (13, 9, 11, 15), (9, 8, 10, 11), (13, 12, 8, 9), (16, 20, 22, 18), (19, 18, 22, 23), (23, 22, 20, 21), (21, 17, 19, 23), (17, 16, 18, 19), (21, 20, 16, 17), (24, 28, 30, 26), (27, 26, 30, 31), (31, 30, 28, 29), (29, 25, 27, 31), (25, 24, 26, 27), (29, 28, 24, 25), (32, 36, 38, 34), (35, 34, 38, 39), (39, 38, 36, 37), (37, 33, 35, 39), (33, 32, 34, 35), (37, 36, 32, 33), (40, 44, 46, 42), (43, 42, 46, 47), (47, 46, 44, 45), (45, 41, 43, 47), (41, 40, 42, 43), (45, 44, 40, 41), (48, 52, 54, 50), (51, 50, 54, 55), (55, 54, 52, 53), (53, 49, 51, 55), (49, 48, 50, 51), (53, 52, 48, 49), (56, 60, 62, 58), (59, 58, 62, 63), (63, 62, 60, 61), (61, 57, 59, 63), (57, 56, 58, 59), (61, 60, 56, 57), (64, 68, 70, 66), (67, 66, 70, 71), (71, 70, 68, 69), (69, 65, 67, 71), (65, 64, 66, 67), (69, 68, 64, 65)])
me_cube_001.polygons.foreach_set('use_smooth', [True] * 54)
_uv = me_cube_001.uv_layers.new(name='UVMap')
_uv.uv.foreach_set('vector', [0.625, 0.5, 0.875, 0.5, 0.875, 0.75, 0.625, 0.75, 0.375, 0.75, 0.625, 0.75, 0.625, 1.0, 0.375, 1.0, 0.375, 0.0, 0.625, 0.0, 0.625, 0.25, 0.375, 0.25, 0.125, 0.5, 0.375, 0.5, 0.375, 0.75, 0.125, 0.75, 0.375, 0.5, 0.625, 0.5, 0.625, 0.75, 0.375, 0.75, 0.375, 0.25, 0.625, 0.25, 0.625, 0.5, 0.375, 0.5, 0.625, 0.5, 0.875, 0.5, 0.875, 0.75, 0.625, 0.75, 0.375, 0.75, 0.625, 0.75, 0.625, 1.0, 0.375, 1.0, 0.375, 0.0, 0.625, 0.0, 0.625, 0.25, 0.375, 0.25, 0.125, 0.5, 0.375, 0.5, 0.375, 0.75, 0.125, 0.75, 0.375, 0.5, 0.625, 0.5, 0.625, 0.75, 0.375, 0.75, 0.375, 0.25, 0.625, 0.25, 0.625, 0.5, 0.375, 0.5, 0.625, 0.5, 0.875, 0.5, 0.875, 0.75, 0.625, 0.75, 0.375, 0.75, 0.625, 0.75, 0.625, 1.0, 0.375, 1.0, 0.375, 0.0, 0.625, 0.0, 0.625, 0.25, 0.375, 0.25, 0.125, 0.5, 0.375, 0.5, 0.375, 0.75, 0.125, 0.75, 0.375, 0.5, 0.625, 0.5, 0.625, 0.75, 0.375, 0.75, 0.375, 0.25, 0.625, 0.25, 0.625, 0.5, 0.375, 0.5, 0.625, 0.5, 0.875, 0.5, 0.875, 0.75, 0.625, 0.75, 0.375, 0.75, 0.625, 0.75, 0.625, 1.0, 0.375, 1.0, 0.375, 0.0, 0.625, 0.0, 0.625, 0.25, 0.375, 0.25, 0.125, 0.5, 0.375, 0.5, 0.375, 0.75, 0.125, 0.75, 0.375, 0.5, 0.625, 0.5, 0.625, 0.75, 0.375, 0.75, 0.375, 0.25, 0.625, 0.25, 0.625, 0.5, 0.375, 0.5, 0.625, 0.5, 0.875, 0.5, 0.875, 0.75, 0.625, 0.75, 0.375, 0.75, 0.625, 0.75, 0.625, 1.0, 0.375, 1.0, 0.375, 0.0, 0.625, 0.0, 0.625, 0.25, 0.375, 0.25, 0.125, 0.5, 0.375, 0.5, 0.375, 0.75, 0.125, 0.75, 0.375, 0.5, 0.625, 0.5, 0.625, 0.75, 0.375, 0.75, 0.375, 0.25, 0.625, 0.25, 0.625, 0.5, 0.375, 0.5, 0.625, 0.5, 0.875, 0.5, 0.875, 0.75, 0.625, 0.75, 0.375, 0.75, 0.625, 0.75, 0.625, 1.0, 0.375, 1.0, 0.375, 0.0, 0.625, 0.0, 0.625, 0.25, 0.375, 0.25, 0.125, 0.5, 0.375, 0.5, 0.375, 0.75, 0.125, 0.75, 0.375, 0.5, 0.625, 0.5, 0.625, 0.75, 0.375, 0.75, 0.375, 0.25, 0.625, 0.25, 0.625, 0.5, 0.375, 0.5, 0.625, 0.5, 0.875, 0.5, 0.875, 0.75, 0.625, 0.75, 0.375, 0.75, 0.625, 0.75, 0.625, 1.0, 0.375, 1.0, 0.375, 0.0, 0.625, 0.0, 0.625, 0.25, 0.375, 0.25, 0.125, 0.5, 0.375, 0.5, 0.375, 0.75, 0.125, 0.75, 0.375, 0.5, 0.625, 0.5, 0.625, 0.75, 0.375, 0.75, 0.375, 0.25, 0.625, 0.25, 0.625, 0.5, 0.375, 0.5, 0.625, 0.5, 0.875, 0.5, 0.875, 0.75, 0.625, 0.75, 0.375, 0.75, 0.625, 0.75, 0.625, 1.0, 0.375, 1.0, 0.375, 0.0, 0.625, 0.0, 0.625, 0.25, 0.375, 0.25, 0.125, 0.5, 0.375, 0.5, 0.375, 0.75, 0.125, 0.75, 0.375, 0.5, 0.625, 0.5, 0.625, 0.75, 0.375, 0.75, 0.375, 0.25, 0.625, 0.25, 0.625, 0.5, 0.375, 0.5, 0.625, 0.5, 0.875, 0.5, 0.875, 0.75, 0.625, 0.75, 0.375, 0.75, 0.625, 0.75, 0.625, 1.0, 0.375, 1.0, 0.375, 0.0, 0.625, 0.0, 0.625, 0.25, 0.375, 0.25, 0.125, 0.5, 0.375, 0.5, 0.375, 0.75, 0.125, 0.75, 0.375, 0.5, 0.625, 0.5, 0.625, 0.75, 0.375, 0.75, 0.375, 0.25, 0.625, 0.25, 0.625, 0.5, 0.375, 0.5])
me_cube_001.materials.append(mat_material_001)
me_cube_001.use_mirror_vertex_groups = False
me_cube_001.update()

# ---- objects
ob_plane_007 = bpy.data.objects.new('Plane.007', me_plane_013)
ob_plane_006 = bpy.data.objects.new('Plane.006', me_plane_012)
ob_plane_005 = bpy.data.objects.new('Plane.005', me_plane_011)
ob_plane_004 = bpy.data.objects.new('Plane.004', me_plane_010)
ob_plane_003 = bpy.data.objects.new('Plane.003', me_plane_009)
ob_plane_002 = bpy.data.objects.new('Plane.002', me_plane_008)
ob_plane_001 = bpy.data.objects.new('Plane.001', me_plane_007)
ob_plane = bpy.data.objects.new('Plane', me_plane)
ob_cauliflower = bpy.data.objects.new('cauliflower', me_cube_001)

# ---- transforms, parenting, visibility, modifiers, constraints
ob_plane_007.location = (0.0, 0.0, -0.07047)
ob_plane_007.scale = (2.374, 2.374, 2.374)
ob_plane_006.location = (0.0, 0.0, -0.07047)
ob_plane_006.scale = (2.374, 2.374, 2.374)
ob_plane_005.location = (0.0, 0.0, -0.07047)
ob_plane_005.scale = (2.374, 2.374, 2.374)
ob_plane_004.location = (0.0, 0.0, -0.07047)
ob_plane_004.scale = (2.374, 2.374, 2.374)
ob_plane_003.location = (0.0, 0.0, -0.07047)
ob_plane_003.scale = (2.374, 2.374, 2.374)
ob_plane_002.location = (0.0, 0.0, -0.07047)
ob_plane_002.scale = (2.374, 2.374, 2.374)
ob_plane_001.location = (0.0, 0.0, -0.07047)
ob_plane_001.scale = (2.374, 2.374, 2.374)
ob_plane.location = (0.0, 0.0, -0.07047)
ob_plane.scale = (2.374, 2.374, 2.374)
ob_cauliflower.location = (0.0, 0.0, 0.8849)
ob_cauliflower.scale = (2.374, 2.374, 2.374)
ob_cauliflower.lock_rotations_4d = False
ob_cauliflower.empty_display_type = 'ARROWS'
ob_cauliflower.lineart.crease_threshold = 0.0
_m = ob_cauliflower.modifiers.new('Subdivision', 'SUBSURF')
_m.levels = 2

# ---- collection membership
col_collection.objects.link(ob_plane_007)
col_collection.objects.link(ob_plane_006)
col_collection.objects.link(ob_plane_005)
col_collection.objects.link(ob_plane_004)
col_collection.objects.link(ob_plane_003)
col_collection.objects.link(ob_plane_002)
col_collection.objects.link(ob_plane_001)
col_collection.objects.link(ob_plane)
col_collection.objects.link(ob_cauliflower)

# ---- scene / render settings (as saved in the file)
scene.frame_start = 1; scene.frame_end = 250; scene.frame_set(1)
scene.render.engine = 'BLENDER_EEVEE_NEXT'
scene.cycles.sampling_pattern = 'TABULATED_SOBOL'
scene.eevee.ray_tracing_options.trace_max_roughness = 0.0
bpy.context.view_layer.update()

# ---- added for rendering (the .blend has no active camera and no usable light): camera, sun
cam_auto = bpy.data.cameras.new('AutoCamera')
cam_auto.lens = 50.0
cam_auto.sensor_width = 36.0
cam_auto.clip_end = 1000.0
ob_auto_camera = bpy.data.objects.new('AutoCamera', cam_auto)
scene.collection.objects.link(ob_auto_camera)
ob_auto_camera.location = (3.70228, -4.44273, 3.61327)
ob_auto_camera.rotation_euler = (1.09748, -7.21219e-08, 0.694738)
scene.camera = ob_auto_camera
light_auto_sun = bpy.data.lights.new('AutoSun', 'SUN')
light_auto_sun.energy = 3.0
light_auto_sun.angle = 0.0523599
ob_auto_sun = bpy.data.objects.new('AutoSun', light_auto_sun)
scene.collection.objects.link(ob_auto_sun)
ob_auto_sun.rotation_euler = (0.872665, 0.174533, 0.523599)
bpy.context.view_layer.update()
